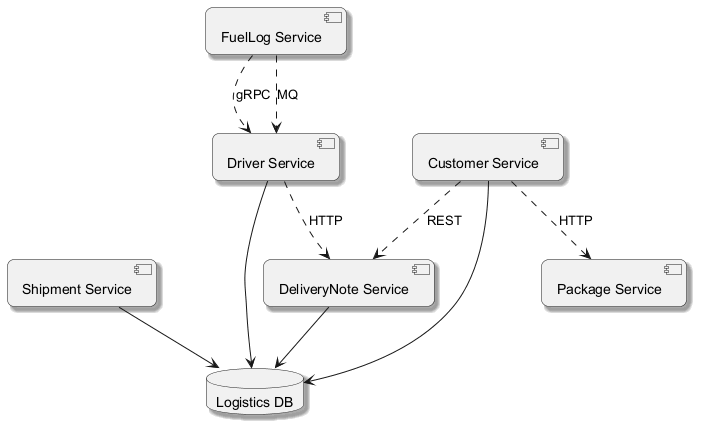

The diagram above was rendered by PlantUML. Its source (embedded in the PNG):
@startuml
skinparam backgroundColor #FFFFFF
skinparam roundCorner 15
skinparam shadowing true
component "Shipment Service" as C_ShipmentService
component "Package Service" as C_PackageService
component "FuelLog Service" as C_FuelLogService
component "Driver Service" as C_DriverService
component "Customer Service" as C_CustomerService
component "DeliveryNote Service" as C_DeliveryNoteService
database "Logistics DB" as DB_logistics
C_ShipmentService --> DB_logistics
C_DriverService --> DB_logistics
C_CustomerService --> DB_logistics
C_DeliveryNoteService --> DB_logistics
C_DriverService ..> C_DeliveryNoteService : HTTP
C_FuelLogService ..> C_DriverService : gRPC
C_FuelLogService ..> C_DriverService : MQ
C_CustomerService ..> C_PackageService : HTTP
C_CustomerService ..> C_DeliveryNoteService : REST
@enduml